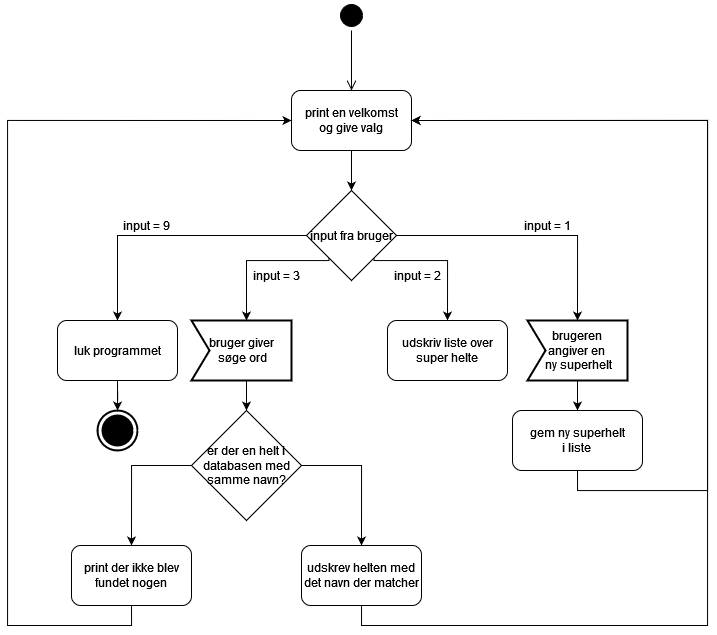

The diagram above was exported from draw.io. Its source (the exported page's mxGraphModel, read from the mxfile embedded in the PNG):
<mxGraphModel dx="1447" dy="787" grid="1" gridSize="10" guides="1" tooltips="1" connect="1" arrows="1" fold="1" page="1" pageScale="1" pageWidth="827" pageHeight="1169" math="0" shadow="0">
  <root>
    <mxCell id="0" />
    <mxCell id="1" parent="0" />
    <mxCell id="Qe3UM2OXzBCcQFyBnsFI-3" value="" style="ellipse;html=1;shape=startState;fillColor=#000000;strokeColor=#000000;" vertex="1" parent="1">
      <mxGeometry x="399" y="40" width="30" height="30" as="geometry" />
    </mxCell>
    <mxCell id="Qe3UM2OXzBCcQFyBnsFI-4" value="" style="edgeStyle=orthogonalEdgeStyle;html=1;verticalAlign=bottom;endArrow=open;endSize=8;strokeColor=#000000;rounded=0;" edge="1" source="Qe3UM2OXzBCcQFyBnsFI-3" parent="1">
      <mxGeometry relative="1" as="geometry">
        <mxPoint x="414" y="130" as="targetPoint" />
      </mxGeometry>
    </mxCell>
    <mxCell id="Qe3UM2OXzBCcQFyBnsFI-6" value="&lt;div&gt;print en velkomst&lt;/div&gt;&lt;div&gt;og give valg&lt;br&gt;&lt;/div&gt;" style="rounded=1;whiteSpace=wrap;html=1;strokeColor=#000000;" vertex="1" parent="1">
      <mxGeometry x="354" y="130" width="120" height="60" as="geometry" />
    </mxCell>
    <mxCell id="Qe3UM2OXzBCcQFyBnsFI-15" style="edgeStyle=orthogonalEdgeStyle;rounded=0;orthogonalLoop=1;jettySize=auto;html=1;exitX=0;exitY=1;exitDx=0;exitDy=0;entryX=0.5;entryY=0;entryDx=0;entryDy=0;strokeColor=#000000;" edge="1" parent="1" source="Qe3UM2OXzBCcQFyBnsFI-7">
      <mxGeometry relative="1" as="geometry">
        <mxPoint x="309" y="360" as="targetPoint" />
        <Array as="points">
          <mxPoint x="392" y="300" />
          <mxPoint x="309" y="300" />
        </Array>
      </mxGeometry>
    </mxCell>
    <mxCell id="Qe3UM2OXzBCcQFyBnsFI-18" style="edgeStyle=orthogonalEdgeStyle;rounded=0;orthogonalLoop=1;jettySize=auto;html=1;exitX=1;exitY=1;exitDx=0;exitDy=0;entryX=0.5;entryY=0;entryDx=0;entryDy=0;strokeColor=#000000;" edge="1" parent="1" source="Qe3UM2OXzBCcQFyBnsFI-7" target="Qe3UM2OXzBCcQFyBnsFI-16">
      <mxGeometry relative="1" as="geometry">
        <Array as="points">
          <mxPoint x="436" y="300" />
          <mxPoint x="510" y="300" />
        </Array>
      </mxGeometry>
    </mxCell>
    <mxCell id="Qe3UM2OXzBCcQFyBnsFI-19" style="edgeStyle=orthogonalEdgeStyle;rounded=0;orthogonalLoop=1;jettySize=auto;html=1;exitX=1;exitY=0.5;exitDx=0;exitDy=0;entryX=0.5;entryY=0;entryDx=0;entryDy=0;strokeColor=#000000;" edge="1" parent="1" source="Qe3UM2OXzBCcQFyBnsFI-7">
      <mxGeometry relative="1" as="geometry">
        <mxPoint x="640" y="360" as="targetPoint" />
      </mxGeometry>
    </mxCell>
    <mxCell id="Qe3UM2OXzBCcQFyBnsFI-7" value="input fra bruger" style="rhombus;whiteSpace=wrap;html=1;strokeColor=#000000;" vertex="1" parent="1">
      <mxGeometry x="369" y="230" width="90" height="90" as="geometry" />
    </mxCell>
    <mxCell id="Qe3UM2OXzBCcQFyBnsFI-8" value="" style="endArrow=classic;html=1;rounded=0;strokeColor=#000000;exitX=0.5;exitY=1;exitDx=0;exitDy=0;" edge="1" parent="1" source="Qe3UM2OXzBCcQFyBnsFI-6" target="Qe3UM2OXzBCcQFyBnsFI-7">
      <mxGeometry width="50" height="50" relative="1" as="geometry">
        <mxPoint x="450" y="290" as="sourcePoint" />
        <mxPoint x="500" y="240" as="targetPoint" />
      </mxGeometry>
    </mxCell>
    <mxCell id="Qe3UM2OXzBCcQFyBnsFI-42" style="edgeStyle=orthogonalEdgeStyle;rounded=0;orthogonalLoop=1;jettySize=auto;html=1;exitX=0.5;exitY=1;exitDx=0;exitDy=0;strokeColor=#000000;" edge="1" parent="1" source="Qe3UM2OXzBCcQFyBnsFI-10" target="Qe3UM2OXzBCcQFyBnsFI-41">
      <mxGeometry relative="1" as="geometry" />
    </mxCell>
    <mxCell id="Qe3UM2OXzBCcQFyBnsFI-10" value="luk programmet" style="rounded=1;whiteSpace=wrap;html=1;strokeColor=#000000;" vertex="1" parent="1">
      <mxGeometry x="120" y="360" width="120" height="60" as="geometry" />
    </mxCell>
    <mxCell id="Qe3UM2OXzBCcQFyBnsFI-11" value="" style="endArrow=classic;html=1;rounded=0;strokeColor=#000000;exitX=0;exitY=0.5;exitDx=0;exitDy=0;entryX=0.5;entryY=0;entryDx=0;entryDy=0;" edge="1" parent="1" source="Qe3UM2OXzBCcQFyBnsFI-7" target="Qe3UM2OXzBCcQFyBnsFI-10">
      <mxGeometry width="50" height="50" relative="1" as="geometry">
        <mxPoint x="450" y="340" as="sourcePoint" />
        <mxPoint x="500" y="290" as="targetPoint" />
        <Array as="points">
          <mxPoint x="180" y="275" />
        </Array>
      </mxGeometry>
    </mxCell>
    <mxCell id="Qe3UM2OXzBCcQFyBnsFI-12" value="input = 9" style="text;strokeColor=none;fillColor=none;align=left;verticalAlign=middle;spacingLeft=4;spacingRight=4;overflow=hidden;points=[[0,0.5],[1,0.5]];portConstraint=eastwest;rotatable=0;" vertex="1" parent="1">
      <mxGeometry x="180" y="250" width="80" height="30" as="geometry" />
    </mxCell>
    <mxCell id="Qe3UM2OXzBCcQFyBnsFI-24" style="edgeStyle=orthogonalEdgeStyle;rounded=0;orthogonalLoop=1;jettySize=auto;html=1;exitX=0.5;exitY=1;exitDx=0;exitDy=0;entryX=0.5;entryY=0;entryDx=0;entryDy=0;strokeColor=#000000;" edge="1" parent="1" target="Qe3UM2OXzBCcQFyBnsFI-23">
      <mxGeometry relative="1" as="geometry">
        <mxPoint x="309" y="420" as="sourcePoint" />
      </mxGeometry>
    </mxCell>
    <mxCell id="Qe3UM2OXzBCcQFyBnsFI-16" value="udskriv liste over super helte" style="rounded=1;whiteSpace=wrap;html=1;strokeColor=#000000;" vertex="1" parent="1">
      <mxGeometry x="450" y="360" width="120" height="60" as="geometry" />
    </mxCell>
    <mxCell id="Qe3UM2OXzBCcQFyBnsFI-20" value="input = 3" style="text;html=1;strokeColor=none;fillColor=none;align=center;verticalAlign=middle;whiteSpace=wrap;rounded=0;" vertex="1" parent="1">
      <mxGeometry x="309" y="300" width="60" height="30" as="geometry" />
    </mxCell>
    <mxCell id="Qe3UM2OXzBCcQFyBnsFI-21" value="input = 2" style="text;html=1;strokeColor=none;fillColor=none;align=center;verticalAlign=middle;whiteSpace=wrap;rounded=0;" vertex="1" parent="1">
      <mxGeometry x="450" y="300" width="60" height="30" as="geometry" />
    </mxCell>
    <mxCell id="Qe3UM2OXzBCcQFyBnsFI-22" value="input = 1" style="text;html=1;strokeColor=none;fillColor=none;align=center;verticalAlign=middle;whiteSpace=wrap;rounded=0;" vertex="1" parent="1">
      <mxGeometry x="580" y="250" width="60" height="30" as="geometry" />
    </mxCell>
    <mxCell id="Qe3UM2OXzBCcQFyBnsFI-28" style="edgeStyle=orthogonalEdgeStyle;rounded=0;orthogonalLoop=1;jettySize=auto;html=1;exitX=0;exitY=0.5;exitDx=0;exitDy=0;entryX=0.5;entryY=0;entryDx=0;entryDy=0;strokeColor=#000000;" edge="1" parent="1" source="Qe3UM2OXzBCcQFyBnsFI-23" target="Qe3UM2OXzBCcQFyBnsFI-27">
      <mxGeometry relative="1" as="geometry" />
    </mxCell>
    <mxCell id="Qe3UM2OXzBCcQFyBnsFI-30" style="edgeStyle=orthogonalEdgeStyle;rounded=0;orthogonalLoop=1;jettySize=auto;html=1;exitX=1;exitY=0.5;exitDx=0;exitDy=0;entryX=0.5;entryY=0;entryDx=0;entryDy=0;strokeColor=#000000;" edge="1" parent="1" source="Qe3UM2OXzBCcQFyBnsFI-23" target="Qe3UM2OXzBCcQFyBnsFI-29">
      <mxGeometry relative="1" as="geometry">
        <Array as="points">
          <mxPoint x="424" y="505" />
        </Array>
      </mxGeometry>
    </mxCell>
    <mxCell id="Qe3UM2OXzBCcQFyBnsFI-23" value="er der en helt i databasen med samme navn?" style="rhombus;whiteSpace=wrap;html=1;strokeColor=#000000;" vertex="1" parent="1">
      <mxGeometry x="254" y="450" width="110" height="110" as="geometry" />
    </mxCell>
    <mxCell id="Qe3UM2OXzBCcQFyBnsFI-40" style="edgeStyle=orthogonalEdgeStyle;rounded=0;orthogonalLoop=1;jettySize=auto;html=1;exitX=0.5;exitY=1;exitDx=0;exitDy=0;entryX=0;entryY=0.5;entryDx=0;entryDy=0;strokeColor=#000000;" edge="1" parent="1" source="Qe3UM2OXzBCcQFyBnsFI-27" target="Qe3UM2OXzBCcQFyBnsFI-6">
      <mxGeometry relative="1" as="geometry">
        <Array as="points">
          <mxPoint x="194" y="665" />
          <mxPoint x="70" y="665" />
          <mxPoint x="70" y="160" />
        </Array>
      </mxGeometry>
    </mxCell>
    <mxCell id="Qe3UM2OXzBCcQFyBnsFI-27" value="print der ikke blev fundet nogen" style="rounded=1;whiteSpace=wrap;html=1;strokeColor=#000000;" vertex="1" parent="1">
      <mxGeometry x="134" y="585" width="120" height="60" as="geometry" />
    </mxCell>
    <mxCell id="Qe3UM2OXzBCcQFyBnsFI-39" style="edgeStyle=orthogonalEdgeStyle;rounded=0;orthogonalLoop=1;jettySize=auto;html=1;exitX=0.5;exitY=1;exitDx=0;exitDy=0;entryX=1;entryY=0.5;entryDx=0;entryDy=0;strokeColor=#000000;" edge="1" parent="1" source="Qe3UM2OXzBCcQFyBnsFI-29" target="Qe3UM2OXzBCcQFyBnsFI-6">
      <mxGeometry relative="1" as="geometry">
        <Array as="points">
          <mxPoint x="424" y="665" />
          <mxPoint x="770" y="665" />
          <mxPoint x="770" y="160" />
        </Array>
      </mxGeometry>
    </mxCell>
    <mxCell id="Qe3UM2OXzBCcQFyBnsFI-29" value="udskrev helten med det navn der matcher" style="rounded=1;whiteSpace=wrap;html=1;strokeColor=#000000;" vertex="1" parent="1">
      <mxGeometry x="364" y="585" width="120" height="60" as="geometry" />
    </mxCell>
    <mxCell id="Qe3UM2OXzBCcQFyBnsFI-33" value="&lt;div&gt;bruger giver&lt;/div&gt;&lt;div&gt;&amp;nbsp;søge ord&lt;/div&gt;" style="html=1;shape=mxgraph.sysml.accEvent;strokeWidth=2;whiteSpace=wrap;align=center;strokeColor=#000000;" vertex="1" parent="1">
      <mxGeometry x="254" y="360" width="100" height="60" as="geometry" />
    </mxCell>
    <mxCell id="Qe3UM2OXzBCcQFyBnsFI-37" style="edgeStyle=orthogonalEdgeStyle;rounded=0;orthogonalLoop=1;jettySize=auto;html=1;exitX=0.5;exitY=1;exitDx=0;exitDy=0;exitPerimeter=0;entryX=0.5;entryY=0;entryDx=0;entryDy=0;strokeColor=#000000;" edge="1" parent="1" source="Qe3UM2OXzBCcQFyBnsFI-34" target="Qe3UM2OXzBCcQFyBnsFI-35">
      <mxGeometry relative="1" as="geometry" />
    </mxCell>
    <mxCell id="Qe3UM2OXzBCcQFyBnsFI-34" value="&lt;div&gt;brugeren &lt;br&gt;&lt;/div&gt;&lt;div&gt;angiver en&lt;/div&gt;&lt;div&gt;&amp;nbsp;ny superhelt&lt;br&gt;&lt;/div&gt;" style="html=1;shape=mxgraph.sysml.accEvent;strokeWidth=2;whiteSpace=wrap;align=center;strokeColor=#000000;" vertex="1" parent="1">
      <mxGeometry x="590" y="360" width="100" height="60" as="geometry" />
    </mxCell>
    <mxCell id="Qe3UM2OXzBCcQFyBnsFI-38" style="edgeStyle=orthogonalEdgeStyle;rounded=0;orthogonalLoop=1;jettySize=auto;html=1;exitX=0.5;exitY=1;exitDx=0;exitDy=0;entryX=1;entryY=0.5;entryDx=0;entryDy=0;strokeColor=#000000;" edge="1" parent="1" source="Qe3UM2OXzBCcQFyBnsFI-35" target="Qe3UM2OXzBCcQFyBnsFI-6">
      <mxGeometry relative="1" as="geometry">
        <Array as="points">
          <mxPoint x="640" y="530" />
          <mxPoint x="770" y="530" />
          <mxPoint x="770" y="160" />
        </Array>
      </mxGeometry>
    </mxCell>
    <mxCell id="Qe3UM2OXzBCcQFyBnsFI-35" value="&lt;div&gt;gem ny superhelt&lt;/div&gt;&lt;div&gt;i liste&lt;br&gt;&lt;/div&gt;" style="shape=rect;html=1;rounded=1;whiteSpace=wrap;align=center;strokeColor=#000000;" vertex="1" parent="1">
      <mxGeometry x="575" y="450" width="130" height="60" as="geometry" />
    </mxCell>
    <mxCell id="Qe3UM2OXzBCcQFyBnsFI-41" value="" style="html=1;shape=mxgraph.sysml.actFinal;strokeWidth=2;verticalLabelPosition=bottom;verticalAlignment=top;strokeColor=#000000;" vertex="1" parent="1">
      <mxGeometry x="160" y="450" width="40" height="40" as="geometry" />
    </mxCell>
  </root>
</mxGraphModel>